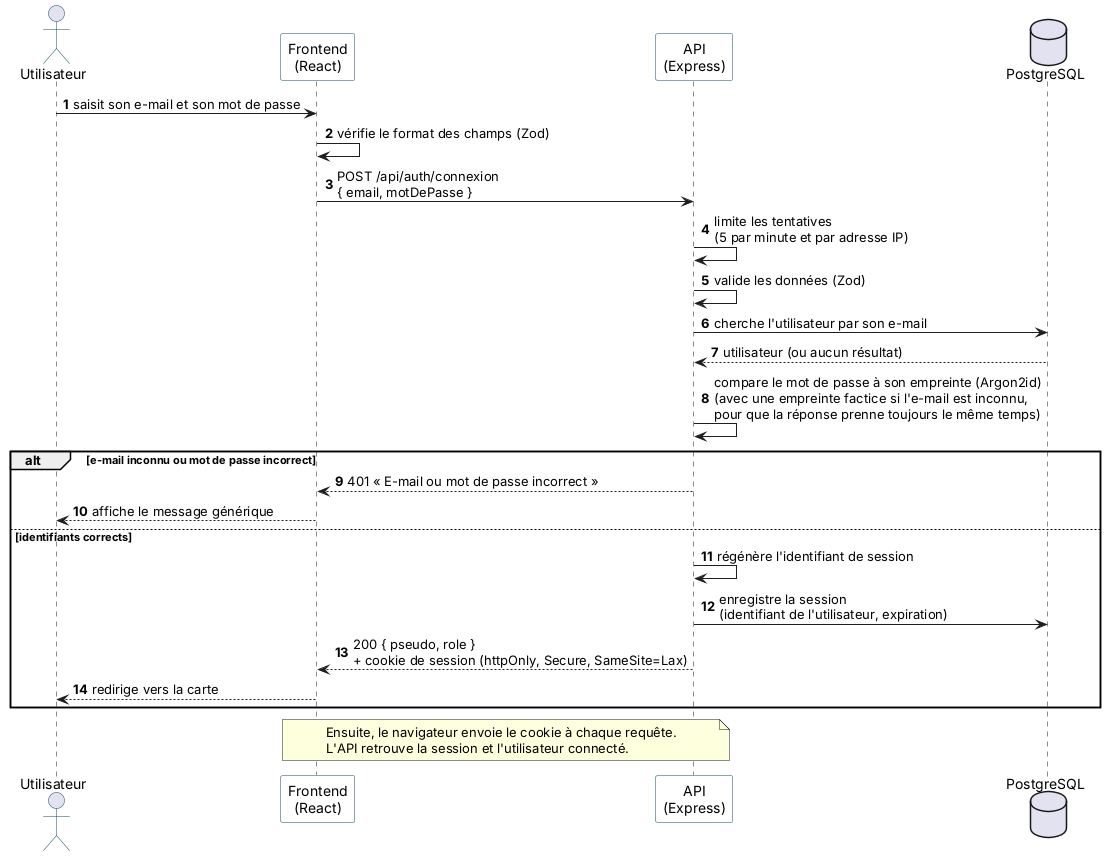

The diagram above was rendered by PlantUML. Its source (embedded in the PNG):
@startuml sequence-connexion
' Diagramme de séquence : se connecter (US-02, décision D23)
skinparam shadowing false
skinparam defaultFontName Arial
skinparam sequenceMessageAlign left
skinparam ParticipantBorderColor #0F4C5C
skinparam ParticipantBackgroundColor #FFFFFF
skinparam ActorBorderColor #0F4C5C
skinparam ArrowColor #1E1E1E
autonumber

actor "Utilisateur" as U
participant "Frontend\n(React)" as F
participant "API\n(Express)" as A
database "PostgreSQL" as B

U -> F : saisit son e-mail et son mot de passe
F -> F : vérifie le format des champs (Zod)
F -> A : POST /api/auth/connexion\n{ email, motDePasse }
A -> A : limite les tentatives\n(5 par minute et par adresse IP)
A -> A : valide les données (Zod)
A -> B : cherche l'utilisateur par son e-mail
B --> A : utilisateur (ou aucun résultat)
A -> A : compare le mot de passe à son empreinte (Argon2id)\n(avec une empreinte factice si l'e-mail est inconnu,\npour que la réponse prenne toujours le même temps)

alt e-mail inconnu ou mot de passe incorrect
  A --> F : 401 « E-mail ou mot de passe incorrect »
  F --> U : affiche le message générique
else identifiants corrects
  A -> A : régénère l'identifiant de session
  A -> B : enregistre la session\n(identifiant de l'utilisateur, expiration)
  A --> F : 200 { pseudo, role }\n+ cookie de session (httpOnly, Secure, SameSite=Lax)
  F --> U : redirige vers la carte
end

note over F, A
  Ensuite, le navigateur envoie le cookie à chaque requête.
  L'API retrouve la session et l'utilisateur connecté.
end note
@enduml